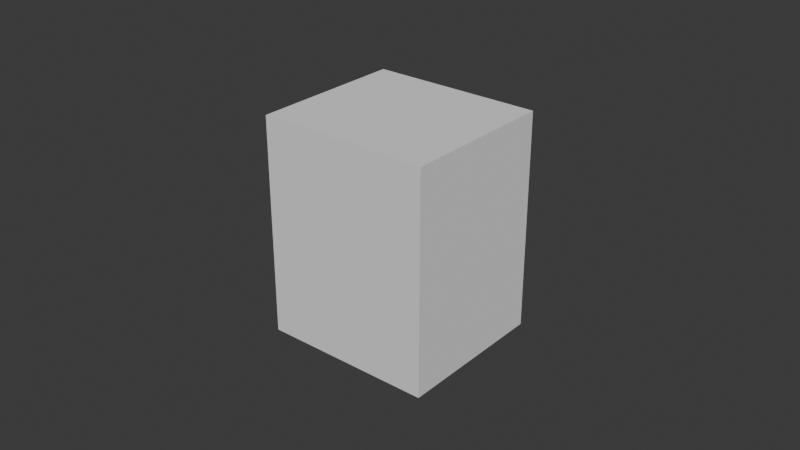 # Source: EXP-BPY-002-20261102T112024-0300-negative_X55.blend  (saved by Blender 5.4.4; exported with 4.5.12 LTS)
import bpy
from mathutils import Matrix  # noqa: F401  (used for matrix-valued properties, if any)

bpy.ops.wm.read_factory_settings(use_empty=True)
scene = bpy.context.scene
scene.name = 'Scene'

# ---- collections
col_collection = bpy.data.collections.new('Collection'); scene.collection.children.link(col_collection)

# ---- world
world_world = bpy.data.worlds.new('World'); scene.world = world_world
world_world.use_nodes = True; world_world.node_tree.nodes.clear()
_N = world_world.node_tree.nodes; _L = world_world.node_tree.links
n0 = _N.new('ShaderNodeOutputWorld'); n0.name = 'World Output'; n0.location = (200, 100)
n1 = _N.new('ShaderNodeBackground'); n1.name = 'Background'; n1.location = (-200, 100)
n1.inputs[0].default_value = (0.05088, 0.05088, 0.05088, 1.0)
_L.new(n1.outputs[0], n0.inputs[0])
n0.is_active_output = True
world_world.color = (0.05088, 0.05088, 0.05088)
world_world.sun_shadow_jitter_overblur = 0.0

# ---- meshes
me_exp_bpy_001_cube_20261102t105936_mesh = bpy.data.meshes.new('EXP-BPY-001_Cube_20261102T105936_Mesh')
me_exp_bpy_001_cube_20261102t105936_mesh.from_pydata([(-0.0275, -0.025, -0.035), (0.0275, -0.025, -0.035), (0.0275, 0.025, -0.035), (-0.0275, 0.025, -0.035), (-0.0275, -0.025, 0.035), (0.0275, -0.025, 0.035), (0.0275, 0.025, 0.035), (-0.0275, 0.025, 0.035)], [], [(0, 3, 2, 1), (4, 5, 6, 7), (0, 1, 5, 4), (1, 2, 6, 5), (2, 3, 7, 6), (3, 0, 4, 7)])
me_exp_bpy_001_cube_20261102t105936_mesh.update()

# ---- objects
ob_exp_bpy_001_cube_20261102t105936 = bpy.data.objects.new('EXP-BPY-001_Cube_20261102T105936', me_exp_bpy_001_cube_20261102t105936_mesh)

# ---- transforms, parenting, visibility, modifiers, constraints
ob_exp_bpy_001_cube_20261102t105936.location = (0.0, 0.0, 0.0)

# ---- collection membership
scene.collection.objects.link(ob_exp_bpy_001_cube_20261102t105936)

# ---- scene / render settings (as saved in the file)
scene.frame_start = 1; scene.frame_end = 250; scene.frame_set(1)
scene.render.engine = 'BLENDER_EEVEE_NEXT'
scene.render.bake_bias = 0.0
scene.render.bake_samples = 0
scene.render.compositor_device = 'GPU'
scene.eevee.use_volume_custom_range = False
scene.eevee.fast_gi_thickness_near = 0.1
scene.eevee.fast_gi_thickness_far = 0.0
scene.eevee.ray_tracing_options.screen_trace_thickness = 0.1
bpy.context.view_layer.update()

# ---- added for rendering (the .blend has no active camera and no usable light): camera, sun
cam_auto = bpy.data.cameras.new('AutoCamera')
cam_auto.lens = 50.0
cam_auto.sensor_width = 36.0
cam_auto.clip_end = 1000.0
ob_auto_camera = bpy.data.objects.new('AutoCamera', cam_auto)
scene.collection.objects.link(ob_auto_camera)
ob_auto_camera.location = (0.185045, -0.222054, 0.148036)
ob_auto_camera.rotation_euler = (1.09748, -7.21219e-08, 0.694738)
scene.camera = ob_auto_camera
light_auto_sun = bpy.data.lights.new('AutoSun', 'SUN')
light_auto_sun.energy = 3.0
light_auto_sun.angle = 0.0523599
ob_auto_sun = bpy.data.objects.new('AutoSun', light_auto_sun)
scene.collection.objects.link(ob_auto_sun)
ob_auto_sun.rotation_euler = (0.872665, 0.174533, 0.523599)
bpy.context.view_layer.update()
